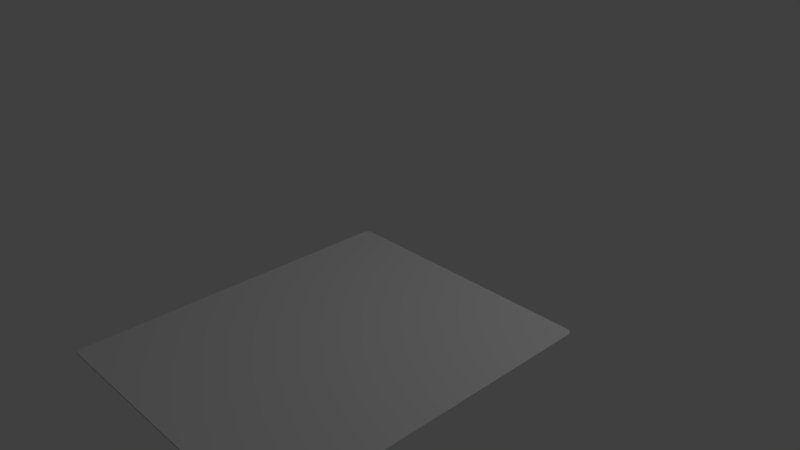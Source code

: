 # Source: numpad2.blend  (saved by Blender 2.78.0; exported with 4.5.12 LTS)
import bpy
from mathutils import Matrix  # noqa: F401  (used for matrix-valued properties, if any)

bpy.ops.wm.read_factory_settings(use_empty=True)
scene = bpy.context.scene
scene.name = 'Scene'

# ---- collections
col_collection_1 = bpy.data.collections.new('Collection 1'); scene.collection.children.link(col_collection_1)

# ---- world
world_world = bpy.data.worlds.new('World'); scene.world = world_world
world_world.color = (0.05088, 0.05088, 0.05088)
world_world.use_sun_shadow = False
world_world.sun_shadow_jitter_overblur = 0.0
world_world.cycles.sampling_method = 'MANUAL'

# ---- cameras
cam_camera = bpy.data.cameras.new('Camera')
cam_camera.clip_end = 100.0
cam_camera.lens = 35.0
cam_camera.sensor_width = 32.0
cam_camera.sensor_height = 18.0
cam_camera.ortho_scale = 7.314
cam_camera.dof.focus_distance = 0.0
cam_camera.dof.aperture_fstop = 128.0

# ---- lights
light_lamp = bpy.data.lights.new('Lamp', 'POINT')
light_lamp.transmission_factor = 0.0
light_lamp.cutoff_distance = 30.0
light_lamp.energy = 100.0
light_lamp.shadow_buffer_clip_start = 1.001
light_lamp.shadow_soft_size = 0.1
light_lamp.shadow_maximum_resolution = 0.006
light_lamp.use_absolute_resolution = True

# ---- meshes
me_cube_001 = bpy.data.meshes.new('Cube.001')
me_cube_001.from_pydata([(0.7562, 0.7872, -1.0), (0.759, 0.7869, -1.0), (0.7618, 0.7865, -1.0), (0.7646, 0.7858, -0.9999), (0.7672, 0.785, -0.9999), (0.7698, 0.784, -1.0), (0.7723, 0.7828, -0.9999), (0.7747, 0.7814, -0.9999), (0.7769, 0.7799, -0.9999), (0.779, 0.7783, -0.9999), (0.7809, 0.7765, -0.9999), (0.7827, 0.7746, -1.0), (0.7843, 0.7726, -1.0), (0.7857, 0.7704, -1.0), (0.7869, 0.7682, -0.9999), (0.7879, 0.766, -0.9999), (0.7886, 0.7636, -0.9999), (0.7892, 0.7612, -0.9999), (0.7895, 0.7588, -1.0), (0.7896, 0.7564, -1.0), (0.7897, -0.8075, -1.0), (0.7895, -0.8099, -1.0), (0.7892, -0.8123, -1.0), (0.7886, -0.8147, -1.0), (0.7879, -0.817, -1.0), (0.7869, -0.8193, -1.0), (0.7857, -0.8215, -1.0), (0.7843, -0.8236, -1.0), (0.7827, -0.8256, -1.0), (0.7809, -0.8275, -1.0), (0.779, -0.8293, -1.0), (0.7769, -0.8309, -1.0), (0.7747, -0.8325, -1.0), (0.7723, -0.8338, -1.0), (0.7698, -0.835, -1.0), (0.7672, -0.836, -1.0), (0.7646, -0.8368, -1.0), (0.7618, -0.8375, -1.0), (0.759, -0.838, -1.0), (0.7562, -0.8383, -1.0), (0.7533, -0.8383, -1.0), (-0.7392, -0.8383, -1.0), (-0.7421, -0.8382, -1.0), (-0.7449, -0.838, -1.0), (-0.7477, -0.8375, -1.0), (-0.7504, -0.8368, -1.0), (-0.7531, -0.836, -1.0), (-0.7557, -0.835, -1.0), (-0.7582, -0.8338, -1.0), (-0.7606, -0.8325, -0.9999), (-0.7628, -0.8309, -1.0), (-0.7649, -0.8293, -0.9999), (-0.7668, -0.8275, -1.0), (-0.7686, -0.8256, -1.0), (-0.7702, -0.8236, -1.0), (-0.7728, -0.8193, -0.9999), (-0.7745, -0.8147, -1.0), (-0.7754, -0.8099, -1.0), (-0.7755, 0.7564, -1.0), (-0.7754, 0.7588, -1.0), (-0.7751, 0.7613, -1.0), (-0.7745, 0.7636, -1.0), (-0.7738, 0.766, -1.0), (-0.7728, 0.7682, -1.0), (-0.7716, 0.7704, -1.0), (-0.7702, 0.7726, -1.0), (-0.7686, 0.7746, -1.0), (-0.7668, 0.7765, -1.0), (-0.7649, 0.7783, -1.0), (-0.7628, 0.7799, -1.0), (-0.7606, 0.7814, -1.0), (-0.7582, 0.7828, -1.0), (-0.7557, 0.784, -1.0), (-0.7531, 0.785, -1.0), (-0.7504, 0.7858, -1.0), (-0.7477, 0.7865, -1.0), (-0.7449, 0.7869, -1.0), (-0.7421, 0.7872, -1.0), (-0.7392, 0.7873, -1.0), (0.7533, 0.7873, -1.0), (-0.619, -0.7543, -1.0), (-0.5706, -0.7542, -1.0), (-0.5706, -0.6738, -1.0), (-0.619, -0.6738, -1.0), (-0.1071, -0.7542, -1.0), (-0.05868, -0.7542, -1.0), (-0.05868, -0.6738, -1.0), (-0.1071, -0.6738, -1.0), (-0.4659, -0.5151, -0.9999), (-0.4805, -0.5151, -0.9999), (-0.4805, -0.7128, -1.0), (-0.4659, -0.7128, -1.0), (-0.4659, -0.7221, -1.0), (-0.2117, -0.7221, -1.0), (-0.2117, -0.7128, -1.0), (-0.1972, -0.7128, -1.0), (-0.1972, -0.5151, -1.0), (-0.2117, -0.5151, -1.0), (-0.2117, -0.5059, -1.0), (-0.4659, -0.5059, -0.9999), (0.05291, -0.5151, -1.0), (0.03839, -0.5151, -1.0), (0.03839, -0.7128, -1.0), (0.05291, -0.7128, -1.0), (0.05291, -0.7221, -1.0), (0.3071, -0.7221, -1.0), (0.3071, -0.7128, -0.9999), (0.3216, -0.7128, -1.0), (0.3216, -0.5151, -1.0), (0.3071, -0.5151, -1.0), (0.3071, -0.5059, -1.0), (0.05291, -0.5059, -1.0), (0.361, -0.7052, -1.0), (0.4556, -0.7052, -1.0), (0.4556, -0.664, -0.9999), (0.361, -0.664, -1.0), (0.4097, -0.3587, -1.0), (0.3988, -0.3588, -1.0), (0.3988, -0.575, -0.9999), (0.4097, -0.575, -1.0), (0.4097, -0.5873, -0.9999), (0.6421, -0.5873, -1.0), (0.6421, -0.575, -0.9999), (0.653, -0.575, -1.0), (0.653, -0.3588, -1.0), (0.6421, -0.3588, -1.0), (0.6421, -0.3464, -1.0), (0.4097, -0.3464, -1.0), (-0.6389, -0.2209, -1.0), (-0.6534, -0.2209, -0.9999), (-0.6534, -0.4186, -1.0), (-0.6389, -0.4186, -0.9999), (-0.6389, -0.4279, -0.9999), (-0.3847, -0.4279, -1.0), (-0.3847, -0.4186, -1.0), (-0.3702, -0.4186, -1.0), (-0.3702, -0.2209, -0.9999), (-0.3847, -0.2209, -1.0), (-0.3847, -0.2116, -0.9999), (-0.6389, -0.2116, -0.9999), (-0.293, -0.2209, -1.0), (-0.3075, -0.2209, -0.9999), (-0.3075, -0.4186, -0.9999), (-0.293, -0.4186, -1.0), (-0.293, -0.4279, -0.9999), (-0.03878, -0.4279, -0.9999), (-0.03878, -0.4186, -1.0), (-0.02426, -0.4186, -1.0), (-0.02425, -0.2209, -0.9999), (-0.03879, -0.2209, -0.9999), (-0.03878, -0.2116, -0.9999), (-0.293, -0.2116, -1.0), (0.05291, -0.2209, -1.0), (0.03839, -0.2209, -0.9999), (0.03838, -0.4186, -1.0), (0.05291, -0.4186, -1.0), (0.05291, -0.4279, -1.0), (0.3071, -0.4279, -1.0), (0.3071, -0.4186, -1.0), (0.3216, -0.4186, -1.0), (0.3216, -0.2209, -1.0), (0.3071, -0.2209, -1.0), (0.3071, -0.2116, -0.9999), (0.05291, -0.2116, -0.9999), (0.361, -0.2697, -1.0), (0.4556, -0.2697, -1.0), (0.4556, -0.2286, -1.0), (0.3609, -0.2286, -1.0), (-0.6389, 0.07334, -1.0), (-0.6534, 0.07334, -1.0), (-0.6534, -0.1244, -0.9999), (-0.6389, -0.1244, -1.0), (-0.6389, -0.1336, -1.0), (-0.3847, -0.1336, -0.9999), (-0.3847, -0.1244, -1.0), (-0.3702, -0.1244, -0.9999), (-0.3702, 0.07334, -1.0), (-0.3847, 0.07333, -1.0), (-0.3847, 0.08261, -1.0), (-0.6389, 0.08261, -1.0), (-0.293, 0.07334, -1.0), (-0.3075, 0.07333, -1.0), (-0.3075, -0.1244, -1.0), (-0.293, -0.1244, -1.0), (-0.293, -0.1336, -1.0), (-0.03878, -0.1336, -0.9999), (-0.03878, -0.1244, -1.0), (-0.02426, -0.1244, -0.9999), (-0.02426, 0.07334, -0.9999), (-0.03878, 0.07334, -0.9999), (-0.03878, 0.0826, -0.9999), (-0.293, 0.08261, -1.0), (0.05291, 0.07333, -1.0), (0.03838, 0.07334, -1.0), (0.03839, -0.1244, -1.0), (0.0529, -0.1244, -0.9999), (0.05291, -0.1336, -0.9999), (0.3071, -0.1336, -1.0), (0.3071, -0.1244, -0.9999), (0.3216, -0.1244, -0.9999), (0.3216, 0.07334, -0.9999), (0.3071, 0.07334, -1.0), (0.3071, 0.0826, -0.9999), (0.05291, 0.0826, -0.9999), (0.361, -0.1167, -0.9999), (0.4556, -0.1167, -0.9999), (0.4556, -0.07553, -1.0), (0.361, -0.07553, -0.9999), (0.4097, 0.2297, -1.0), (0.3988, 0.2297, -0.9999), (0.3988, 0.01349, -1.0), (0.4097, 0.01348, -0.9999), (0.4097, 0.001127, -0.9999), (0.6421, 0.001124, -1.0), (0.6421, 0.01348, -1.0), (0.653, 0.01348, -1.0), (0.653, 0.2297, -0.9999), (0.6421, 0.2297, -0.9999), (0.6421, 0.2421, -1.0), (0.4097, 0.2421, -0.9999), (-0.6389, 0.3676, -1.0), (-0.6534, 0.3676, -1.0), (-0.6534, 0.1699, -1.0), (-0.6389, 0.1699, -1.0), (-0.6389, 0.1606, -1.0), (-0.3847, 0.1606, -1.0), (-0.3847, 0.1699, -1.0), (-0.3702, 0.1699, -1.0), (-0.3702, 0.3676, -1.0), (-0.3847, 0.3676, -1.0), (-0.3847, 0.3768, -1.0), (-0.6389, 0.3768, -1.0), (-0.293, 0.3676, -1.0), (-0.3075, 0.3676, -1.0), (-0.3075, 0.1699, -1.0), (-0.293, 0.1699, -1.0), (-0.293, 0.1606, -1.0), (-0.03879, 0.1606, -0.9999), (-0.03878, 0.1699, -1.0), (-0.02426, 0.1699, -0.9999), (-0.02426, 0.3676, -1.0), (-0.03878, 0.3676, -1.0), (-0.03878, 0.3768, -1.0), (-0.293, 0.3768, -1.0), (0.05291, 0.3676, -1.0), (0.03838, 0.3676, -1.0), (0.03839, 0.1699, -1.0), (0.05291, 0.1699, -1.0), (0.05291, 0.1606, -0.9999), (0.3071, 0.1606, -1.0), (0.3071, 0.1699, -1.0), (0.3216, 0.1699, -1.0), (0.3216, 0.3676, -1.0), (0.3071, 0.3676, -0.9999), (0.3071, 0.3768, -1.0), (0.05291, 0.3768, -1.0), (0.361, 0.3187, -0.9999), (0.4556, 0.3187, -0.9999), (0.4556, 0.3599, -0.9999), (0.3609, 0.3599, -0.9999), (-0.6389, 0.6618, -1.0), (-0.6534, 0.6618, -1.0), (-0.6534, 0.4641, -1.0), (-0.6389, 0.4641, -1.0), (-0.6389, 0.4548, -1.0), (-0.3847, 0.4548, -1.0), (-0.3847, 0.4641, -1.0), (-0.3702, 0.4641, -1.0), (-0.3702, 0.6618, -1.0), (-0.3847, 0.6618, -1.0), (-0.3847, 0.6711, -1.0), (-0.6389, 0.6711, -1.0), (-0.293, 0.6618, -1.0), (-0.3075, 0.6618, -1.0), (-0.3075, 0.4641, -1.0), (-0.293, 0.4641, -1.0), (-0.293, 0.4548, -1.0), (-0.03878, 0.4548, -1.0), (-0.03878, 0.4641, -1.0), (-0.02426, 0.4641, -1.0), (-0.02426, 0.6618, -1.0), (-0.03878, 0.6618, -1.0), (-0.03879, 0.6711, -1.0), (-0.293, 0.6711, -1.0), (0.05291, 0.6618, -1.0), (0.03838, 0.6618, -1.0), (0.03838, 0.4641, -1.0), (0.05291, 0.4641, -1.0), (0.05291, 0.4548, -1.0), (0.3071, 0.4548, -1.0), (0.3071, 0.4641, -0.9999), (0.3216, 0.4641, -0.9999), (0.3216, 0.6618, -0.9999), (0.3071, 0.6618, -1.0), (0.3071, 0.6711, -0.9999), (0.05291, 0.6711, -1.0), (0.3988, 0.6618, -1.0), (0.3843, 0.6618, -0.9999), (0.3843, 0.4641, -0.9999), (0.3988, 0.4641, -0.9999), (0.3988, 0.4548, -1.0), (0.653, 0.4548, -0.9999), (0.653, 0.4641, -1.0), (0.6675, 0.4641, -0.9999), (0.6675, 0.6618, -1.0), (0.653, 0.6618, -0.9999), (0.653, 0.6711, -1.0), (0.3988, 0.6711, -0.9999), (0.7689, 0.7881, 1.0), (0.7717, 0.7878, 1.0), (0.7745, 0.7873, 1.0), (0.7773, 0.7867, 1.0), (0.78, 0.7858, 1.0), (0.7825, 0.7848, 1.0), (0.785, 0.7836, 1.0), (0.7874, 0.7823, 1.0), (0.7896, 0.7808, 1.0), (0.7918, 0.7791, 1.0), (0.7937, 0.7773, 1.0), (0.7955, 0.7754, 1.0), (0.797, 0.7734, 1.0), (0.7984, 0.7713, 1.0), (0.7996, 0.7691, 1.0), (0.8006, 0.7668, 1.0), (0.8014, 0.7645, 1.0), (0.8019, 0.7621, 1.0), (0.8023, 0.7597, 1.0), (0.8024, 0.7573, 1.0), (0.8024, -0.8076, 0.9999), (0.8023, -0.81, 1.0), (0.8019, -0.8125, 1.0), (0.8014, -0.8148, 0.9999), (0.8006, -0.8172, 1.0), (0.7996, -0.8195, 1.0), (0.7984, -0.8216, 1.0), (0.797, -0.8238, 0.9999), (0.7955, -0.8258, 0.9999), (0.7937, -0.8277, 0.9999), (0.7917, -0.8295, 1.0), (0.7896, -0.8311, 1.0), (0.7874, -0.8326, 0.9999), (0.785, -0.834, 1.0), (0.7825, -0.8352, 1.0), (0.78, -0.8362, 1.0), (0.7773, -0.837, 0.9999), (0.7745, -0.8377, 1.0), (0.7717, -0.8382, 1.0), (0.7689, -0.8384, 0.9999), (0.766, -0.8385, 0.9999), (-0.7275, -0.8385, 1.0), (-0.7303, -0.8384, 1.0), (-0.7331, -0.8382, 1.0), (-0.7359, -0.8377, 1.0), (-0.7387, -0.837, 1.0), (-0.7414, -0.8362, 1.0), (-0.744, -0.8352, 1.0), (-0.7464, -0.834, 1.0), (-0.7488, -0.8326, 1.0), (-0.7511, -0.8311, 1.0), (-0.7532, -0.8295, 1.0), (-0.7551, -0.8277, 1.0), (-0.7569, -0.8258, 1.0), (-0.7585, -0.8238, 1.0), (-0.7599, -0.8217, 1.0), (-0.761, -0.8195, 1.0), (-0.762, -0.8172, 1.0), (-0.7628, -0.8148, 1.0), (-0.7634, -0.8125, 1.0), (-0.7637, -0.8101, 1.0), (-0.7638, -0.8076, 1.0), (-0.7638, 0.7573, 1.0), (-0.7637, 0.7597, 1.0), (-0.7634, 0.7621, 1.0), (-0.7628, 0.7645, 1.0), (-0.762, 0.7668, 1.0), (-0.761, 0.7691, 1.0), (-0.7598, 0.7713, 1.0), (-0.7584, 0.7734, 1.0), (-0.7569, 0.7754, 1.0), (-0.7551, 0.7773, 1.0), (-0.7532, 0.7791, 1.0), (-0.7511, 0.7808, 1.0), (-0.7488, 0.7823, 1.0), (-0.7464, 0.7836, 1.0), (-0.744, 0.7848, 1.0), (-0.7414, 0.7858, 1.0), (-0.7387, 0.7867, 1.0), (-0.7359, 0.7873, 1.0), (-0.7331, 0.7878, 1.0), (-0.7303, 0.7881, 1.0), (-0.7274, 0.7882, 1.0), (0.7661, 0.7882, 1.0), (-0.6072, -0.7545, 1.0), (-0.5587, -0.7544, 1.0), (-0.5587, -0.6739, 1.0), (-0.6072, -0.6739, 1.0), (-0.09494, -0.7544, 1.0), (-0.0465, -0.7544, 1.0), (-0.0465, -0.6739, 1.0), (-0.09494, -0.6739, 1.0), (-0.454, -0.5151, 1.0), (-0.4685, -0.5151, 1.0), (-0.4686, -0.7129, 1.0), (-0.454, -0.713, 1.0), (-0.454, -0.7222, 1.0), (-0.1997, -0.7222, 1.0), (-0.1996, -0.713, 1.0), (-0.1851, -0.713, 1.0), (-0.1851, -0.5151, 1.0), (-0.1996, -0.5151, 1.0), (-0.1996, -0.5059, 1.0), (-0.454, -0.5058, 1.0), (0.06517, -0.5151, 1.0), (0.05063, -0.5151, 1.0), (0.05064, -0.713, 1.0), (0.06516, -0.713, 1.0), (0.06517, -0.7222, 1.0), (0.3195, -0.7222, 1.0), (0.3195, -0.7129, 1.0), (0.3341, -0.713, 1.0), (0.3341, -0.5151, 1.0), (0.3195, -0.5151, 1.0), (0.3195, -0.5058, 1.0), (0.06517, -0.5059, 1.0), (0.3735, -0.7053, 1.0), (0.4681, -0.7053, 1.0), (0.4681, -0.6641, 1.0), (0.3735, -0.6641, 1.0), (0.4222, -0.3586, 1.0), (0.4113, -0.3586, 1.0), (0.4113, -0.575, 1.0), (0.4222, -0.575, 1.0), (0.4222, -0.5874, 1.0), (0.6547, -0.5874, 1.0), (0.6548, -0.575, 0.9999), (0.6657, -0.575, 1.0), (0.6657, -0.3586, 1.0), (0.6548, -0.3586, 1.0), (0.6548, -0.3463, 1.0), (0.4222, -0.3463, 1.0), (-0.6271, -0.2207, 1.0), (-0.6416, -0.2207, 1.0), (-0.6416, -0.4185, 1.0), (-0.6271, -0.4185, 1.0), (-0.6271, -0.4278, 1.0), (-0.3727, -0.4278, 1.0), (-0.3727, -0.4185, 1.0), (-0.3582, -0.4185, 1.0), (-0.3582, -0.2207, 1.0), (-0.3727, -0.2207, 1.0), (-0.3727, -0.2114, 1.0), (-0.6271, -0.2114, 1.0), (-0.281, -0.2207, 1.0), (-0.2955, -0.2207, 1.0), (-0.2955, -0.4185, 1.0), (-0.281, -0.4185, 1.0), (-0.281, -0.4278, 1.0), (-0.02659, -0.4278, 1.0), (-0.02659, -0.4185, 1.0), (-0.01206, -0.4185, 1.0), (-0.01205, -0.2207, 1.0), (-0.02658, -0.2207, 1.0), (-0.02659, -0.2114, 1.0), (-0.2809, -0.2114, 1.0), (0.06517, -0.2207, 1.0), (0.05063, -0.2207, 1.0), (0.05063, -0.4185, 1.0), (0.06517, -0.4185, 1.0), (0.06516, -0.4278, 1.0), (0.3195, -0.4278, 1.0), (0.3195, -0.4185, 1.0), (0.3341, -0.4185, 1.0), (0.3341, -0.2207, 1.0), (0.3195, -0.2207, 1.0), (0.3195, -0.2114, 1.0), (0.06516, -0.2114, 1.0), (0.3735, -0.2696, 1.0), (0.4681, -0.2696, 1.0), (0.4681, -0.2284, 1.0), (0.3734, -0.2284, 1.0), (-0.6271, 0.07373, 1.0), (-0.6416, 0.07373, 1.0), (-0.6416, -0.1241, 1.0), (-0.6271, -0.1241, 1.0), (-0.6271, -0.1334, 1.0), (-0.3727, -0.1334, 1.0), (-0.3727, -0.1241, 1.0), (-0.3582, -0.1241, 1.0), (-0.3582, 0.07374, 1.0), (-0.3727, 0.07373, 1.0), (-0.3727, 0.08301, 1.0), (-0.6271, 0.08301, 1.0), (-0.2809, 0.07373, 1.0), (-0.2955, 0.07373, 1.0), (-0.2955, -0.1241, 1.0), (-0.281, -0.1241, 1.0), (-0.281, -0.1334, 1.0), (-0.02659, -0.1334, 1.0), (-0.02658, -0.1241, 1.0), (-0.01205, -0.1241, 1.0), (-0.01205, 0.07373, 1.0), (-0.02658, 0.07373, 1.0), (-0.02659, 0.08301, 1.0), (-0.281, 0.08301, 1.0), (0.06517, 0.07373, 1.0), (0.05063, 0.07373, 1.0), (0.05063, -0.1241, 1.0), (0.06517, -0.1241, 1.0), (0.06517, -0.1334, 1.0), (0.3195, -0.1334, 1.0), (0.3195, -0.1241, 1.0), (0.3341, -0.1241, 1.0), (0.3341, 0.07373, 1.0), (0.3195, 0.07373, 1.0), (0.3195, 0.08301, 1.0), (0.06516, 0.08301, 1.0), (0.3735, -0.1164, 1.0), (0.4681, -0.1164, 1.0), (0.4681, -0.07523, 1.0), (0.3735, -0.07523, 1.0), (0.4222, 0.2302, 1.0), (0.4113, 0.2302, 1.0), (0.4113, 0.01384, 1.0), (0.4222, 0.01384, 1.0), (0.4222, 0.00148, 1.0), (0.6547, 0.001478, 1.0), (0.6547, 0.01384, 1.0), (0.6656, 0.01385, 1.0), (0.6657, 0.2302, 1.0), (0.6547, 0.2302, 1.0), (0.6547, 0.2426, 1.0), (0.4222, 0.2426, 1.0), (-0.6271, 0.3682, 1.0), (-0.6416, 0.3682, 1.0), (-0.6416, 0.1703, 1.0), (-0.6271, 0.1703, 1.0), (-0.6271, 0.1611, 1.0), (-0.3727, 0.1611, 1.0), (-0.3727, 0.1703, 1.0), (-0.3582, 0.1703, 1.0), (-0.3582, 0.3682, 1.0), (-0.3727, 0.3682, 1.0), (-0.3727, 0.3774, 1.0), (-0.6271, 0.3774, 1.0), (-0.281, 0.3682, 1.0), (-0.2955, 0.3682, 1.0), (-0.2955, 0.1703, 1.0), (-0.281, 0.1703, 1.0), (-0.281, 0.1611, 1.0), (-0.02659, 0.1611, 1.0), (-0.02658, 0.1703, 1.0), (-0.01205, 0.1703, 1.0), (-0.01206, 0.3682, 1.0), (-0.02659, 0.3682, 1.0), (-0.02659, 0.3774, 1.0), (-0.281, 0.3774, 1.0), (0.06517, 0.3682, 1.0), (0.05063, 0.3682, 1.0), (0.05064, 0.1703, 1.0), (0.06517, 0.1703, 1.0), (0.06516, 0.1611, 1.0), (0.3195, 0.1611, 1.0), (0.3195, 0.1703, 1.0), (0.3341, 0.1703, 1.0), (0.3341, 0.3682, 1.0), (0.3195, 0.3682, 1.0), (0.3195, 0.3774, 1.0), (0.06516, 0.3774, 1.0), (0.3735, 0.3193, 1.0), (0.4681, 0.3193, 1.0), (0.4681, 0.3605, 1.0), (0.3734, 0.3605, 1.0), (-0.6271, 0.6626, 1.0), (-0.6416, 0.6626, 1.0), (-0.6416, 0.4648, 1.0), (-0.6271, 0.4648, 1.0), (-0.6271, 0.4555, 1.0), (-0.3727, 0.4555, 1.0), (-0.3727, 0.4648, 1.0), (-0.3582, 0.4648, 1.0), (-0.3582, 0.6626, 1.0), (-0.3727, 0.6626, 1.0), (-0.3727, 0.6719, 1.0), (-0.6271, 0.6719, 1.0), (-0.281, 0.6626, 1.0), (-0.2955, 0.6626, 1.0), (-0.2955, 0.4648, 1.0), (-0.281, 0.4648, 1.0), (-0.281, 0.4555, 1.0), (-0.02659, 0.4555, 1.0), (-0.02659, 0.4648, 1.0), (-0.01205, 0.4648, 1.0), (-0.01205, 0.6626, 1.0), (-0.02659, 0.6626, 1.0), (-0.02658, 0.6719, 1.0), (-0.281, 0.6719, 1.0), (0.06517, 0.6626, 1.0), (0.05064, 0.6626, 1.0), (0.05063, 0.4648, 1.0), (0.06518, 0.4648, 1.0), (0.06517, 0.4555, 1.0), (0.3195, 0.4555, 1.0), (0.3195, 0.4648, 1.0), (0.3341, 0.4648, 1.0), (0.3341, 0.6626, 1.0), (0.3195, 0.6626, 1.0), (0.3195, 0.6719, 1.0), (0.06517, 0.6719, 1.0), (0.4113, 0.6626, 1.0), (0.3967, 0.6626, 1.0), (0.3968, 0.4648, 1.0), (0.4113, 0.4648, 1.0), (0.4113, 0.4555, 1.0), (0.6657, 0.4555, 1.0), (0.6657, 0.4648, 1.0), (0.6802, 0.4648, 1.0), (0.6802, 0.6626, 1.0), (0.6657, 0.6626, 1.0), (0.6656, 0.6719, 1.0), (0.4113, 0.6719, 1.0)], [], [(58, 59, 60, 61, 62, 63, 64, 65, 66, 67, 68, 69, 70, 71, 72, 73, 74, 75, 76, 77, 78, 79, 0, 1, 2, 3, 4, 5, 6, 7, 8, 9, 10, 11, 12, 13, 14, 15, 16, 17, 18, 19, 304, 305, 306, 307, 296, 297, 293, 294, 295, 284, 285, 286, 279, 280, 281, 282, 283, 272, 273, 274, 267, 268, 269, 270, 271, 260, 261), (261, 260, 271, 270, 269, 268, 267, 266, 265, 264, 263, 262), (262, 263, 264, 265, 266, 267, 274, 275, 276, 277, 278, 279, 286, 287, 288, 289, 290, 291, 292, 293, 297, 298, 299, 300, 301, 302, 303, 304, 19, 215, 216, 217, 218, 258, 259, 252, 253, 254, 255, 244, 245, 240, 241, 242, 243, 232, 233, 234, 227, 228, 229, 230, 231, 220, 221, 222, 58, 261), (58, 222, 223, 224, 225, 226, 227, 234, 235, 236, 237, 238, 239, 240, 245, 246, 247, 248, 249, 250, 251, 252, 259, 256, 257, 258, 218, 219, 208, 209, 210, 200, 201, 202, 203, 192, 193, 188, 189, 190, 191, 180, 181, 182, 175, 176, 177, 178, 179, 168, 169, 170, 57), (57, 170, 171, 172, 173, 174, 175, 182, 183, 184, 185, 186, 187, 188, 193, 194, 195, 196, 197, 198, 199, 204, 205, 126, 166, 167, 160, 161, 162, 163, 152, 153, 154, 147, 148, 149, 150, 151, 140, 141, 142, 135, 136, 137, 138, 139, 128, 129, 130), (130, 129, 128, 139, 138, 137, 136, 135, 134, 133, 132, 131), (131, 132, 133, 134, 135, 142, 143, 144, 145, 146, 147, 154, 155, 156, 157, 158, 159, 117, 118, 119, 120, 121, 114, 115, 107, 108, 109, 110, 111, 100, 101, 96, 97, 98, 99, 88, 89, 90, 82, 83, 80, 57, 130), (20, 21, 22, 23, 24, 25, 26, 27, 28, 29, 30, 31, 32, 33, 34, 35, 36, 37, 38, 39, 40, 41, 42, 43, 44, 45, 46, 47, 48, 49, 50, 51, 52, 53, 54, 55, 56, 57, 80, 81, 84, 85, 102, 103, 104, 105, 106, 107, 115, 112, 113, 114, 121, 122, 123, 124), (124, 123, 122, 121, 120, 119, 118, 117, 116, 127, 126, 125), (125, 126, 205, 206, 207, 204, 199, 200, 210, 211, 212, 213, 214, 215, 19, 20, 124), (215, 214, 213, 212, 211, 210, 209, 208, 219, 218, 217, 216), (200, 199, 198, 197, 196, 195, 194, 193, 192, 203, 202, 201), (204, 207, 206, 205), (126, 127, 116, 117, 159, 160, 167, 164, 165, 166), (166, 165, 164, 167), (160, 159, 158, 157, 156, 155, 154, 153, 152, 163, 162, 161), (114, 113, 112, 115), (107, 106, 105, 104, 103, 102, 101, 100, 111, 110, 109, 108), (101, 102, 85, 86, 87, 84, 81, 82, 90, 91, 92, 93, 94, 95, 96), (96, 95, 94, 93, 92, 91, 90, 89, 88, 99, 98, 97), (82, 81, 80, 83), (84, 87, 86, 85), (147, 146, 145, 144, 143, 142, 141, 140, 151, 150, 149, 148), (188, 187, 186, 185, 184, 183, 182, 181, 180, 191, 190, 189), (175, 174, 173, 172, 171, 170, 169, 168, 179, 178, 177, 176), (258, 257, 256, 259), (252, 251, 250, 249, 248, 247, 246, 245, 244, 255, 254, 253), (240, 239, 238, 237, 236, 235, 234, 233, 232, 243, 242, 241), (227, 226, 225, 224, 223, 222, 221, 220, 231, 230, 229, 228), (304, 303, 302, 301, 300, 299, 298, 297, 296, 307, 306, 305), (293, 292, 291, 290, 289, 288, 287, 286, 285, 284, 295, 294), (279, 278, 277, 276, 275, 274, 273, 272, 283, 282, 281, 280), (369, 482, 481, 480, 491, 490, 489, 488, 487, 494, 493, 492, 503, 502, 501, 500, 499, 507, 506, 505, 504, 515, 514, 513, 512, 511, 516, 519, 518, 438, 437, 436, 328, 327, 528, 527, 526, 525, 524, 523, 522, 521, 563, 562, 561, 560, 559, 558, 551, 550, 549, 548, 547, 546, 545, 540, 539, 538, 537, 536, 535, 534, 533, 370), (370, 533, 574, 573, 572, 583, 582, 581, 580, 585, 584, 595, 594, 593, 592, 597, 596, 607, 606, 605, 604, 609, 608, 619, 618, 617, 616, 327, 326, 325, 324, 323, 322, 321, 320, 319, 318, 317, 316, 315, 314, 313, 312, 311, 310, 309, 308, 391, 390, 389, 388, 387, 386, 385, 384, 383, 382, 381, 380, 379, 378, 377, 376, 375, 374, 373, 372, 371), (327, 616, 615, 614, 613, 569, 568, 571, 564, 563, 521, 520, 531, 530, 529, 528), (528, 529, 530, 531, 520, 521, 522, 523, 524, 525, 526, 527), (563, 564, 565, 566, 567, 556, 557, 558, 559, 560, 561, 562), (558, 557, 556, 567, 566, 565, 564, 571, 570, 569, 613, 612, 611, 610, 609, 604, 603, 602, 601, 600, 599, 598, 597, 592, 591, 590, 589, 588, 587, 586, 585, 580, 579, 578, 577, 576, 575, 574, 533, 532, 543, 542, 541, 540, 545, 544, 555, 554, 553, 552, 551), (551, 552, 553, 554, 555, 544, 545, 546, 547, 548, 549, 550), (540, 541, 542, 543, 532, 533, 534, 535, 536, 537, 538, 539), (574, 575, 576, 577, 578, 579, 580, 581, 582, 583, 572, 573), (585, 586, 587, 588, 589, 590, 591, 592, 593, 594, 595, 584), (597, 598, 599, 600, 601, 602, 603, 604, 605, 606, 607, 596), (609, 610, 611, 612, 613, 614, 615, 616, 617, 618, 619, 608), (569, 570, 571, 568), (328, 436, 435, 434, 433, 432, 431, 430, 420, 419, 427, 426), (426, 427, 424, 425), (425, 424, 427, 419, 418, 417, 416, 415, 414, 398, 397, 396, 393, 392, 369, 368, 367, 366, 365, 364, 363, 362, 361, 360, 359, 358, 357, 356, 355, 354, 353, 352, 351, 350, 349, 348, 347, 346, 345, 344, 343, 342, 341, 340, 339, 338, 337, 336, 335, 334, 333, 332, 331, 330, 329, 328, 426), (369, 392, 395, 394, 402, 401, 400, 411, 410, 409, 408, 413, 412, 423, 422, 421, 420, 430, 429, 428, 439, 438, 478, 477, 476, 479, 472, 471, 470, 469, 468, 467, 466, 465, 460, 459, 458, 457, 456, 455, 454, 453, 448, 447, 446, 445, 444, 443, 442), (442, 443, 444, 445, 446, 447, 448, 449, 450, 451, 440, 441), (441, 440, 451, 450, 449, 448, 453, 452, 463, 462, 461, 460, 465, 464, 475, 474, 473, 472, 479, 511, 510, 509, 508, 507, 499, 498, 497, 496, 495, 494, 487, 486, 485, 484, 483, 482, 369, 442), (482, 483, 484, 485, 486, 487, 488, 489, 490, 491, 480, 481), (494, 495, 496, 497, 498, 499, 500, 501, 502, 503, 492, 493), (507, 508, 509, 510, 511, 512, 513, 514, 515, 504, 505, 506), (511, 479, 478, 438, 518, 517, 516), (516, 517, 518, 519), (438, 439, 428, 429, 430, 431, 432, 433, 434, 435, 436, 437), (478, 479, 476, 477), (472, 473, 474, 475, 464, 465, 466, 467, 468, 469, 470, 471), (460, 461, 462, 463, 452, 453, 454, 455, 456, 457, 458, 459), (420, 421, 422, 423, 412, 413, 414, 415, 416, 417, 418, 419), (414, 413, 408, 407, 406, 405, 404, 403, 402, 394, 393, 396, 399, 398), (398, 399, 396, 397), (393, 394, 395, 392), (402, 403, 404, 405, 406, 407, 408, 409, 410, 411, 400, 401)])
me_cube_001.use_remesh_preserve_volume = False
me_cube_001.use_remesh_preserve_attributes = False
me_cube_001.use_mirror_vertex_groups = False
me_cube_001.update()
me_mesh = bpy.data.meshes.new('Mesh')
me_mesh.from_pydata([(0.2469, -0.04437, 0.0), (0.2469, -0.0465, 0.0), (0.2441, -0.0465, 0.0), (0.2441, -0.09184, 0.0), (0.2469, -0.09184, 0.0), (0.2469, -0.09397, 0.0), (0.2965, -0.09397, 0.0), (0.2965, -0.09184, 0.0), (0.2993, -0.09184, 0.0), (0.2993, -0.0465, 0.0), (0.2965, -0.0465, 0.0), (0.2965, -0.04437, 0.0)], [(0, 1), (1, 2), (2, 3), (3, 4), (4, 5), (5, 6), (6, 7), (7, 8), (8, 9), (9, 10), (10, 11), (11, 0)], [])
me_mesh.use_remesh_preserve_volume = False
me_mesh.use_remesh_preserve_attributes = False
me_mesh.use_mirror_vertex_groups = False
me_mesh.update()
me_mesh_001 = bpy.data.meshes.new('Mesh.001')
me_mesh_001.from_pydata([(0.1794, -0.04437, 0.0), (0.1794, -0.0465, 0.0), (0.1766, -0.0465, 0.0), (0.1766, -0.09184, 0.0), (0.1794, -0.09184, 0.0), (0.1794, -0.09397, 0.0), (0.229, -0.09397, 0.0), (0.229, -0.09184, 0.0), (0.2318, -0.09184, 0.0), (0.2318, -0.0465, 0.0), (0.229, -0.0465, 0.0), (0.229, -0.04437, 0.0)], [(0, 1), (1, 2), (2, 3), (3, 4), (4, 5), (5, 6), (6, 7), (7, 8), (8, 9), (9, 10), (10, 11), (11, 0)], [])
me_mesh_001.use_remesh_preserve_volume = False
me_mesh_001.use_remesh_preserve_attributes = False
me_mesh_001.use_mirror_vertex_groups = False
me_mesh_001.update()
me_mesh_002 = bpy.data.meshes.new('Mesh.002')
me_mesh_002.from_pydata([(0.1119, -0.04437, 0.0), (0.1119, -0.0465, 0.0), (0.1091, -0.0465, 0.0), (0.1091, -0.09184, 0.0), (0.1119, -0.09184, 0.0), (0.1119, -0.09397, 0.0), (0.1615, -0.09397, 0.0), (0.1615, -0.09184, 0.0), (0.1643, -0.09184, 0.0), (0.1643, -0.0465, 0.0), (0.1615, -0.0465, 0.0), (0.1615, -0.04437, 0.0)], [(0, 1), (1, 2), (2, 3), (3, 4), (4, 5), (5, 6), (6, 7), (7, 8), (8, 9), (9, 10), (10, 11), (11, 0)], [])
me_mesh_002.use_remesh_preserve_volume = False
me_mesh_002.use_remesh_preserve_attributes = False
me_mesh_002.use_mirror_vertex_groups = False
me_mesh_002.update()
me_mesh_003 = bpy.data.meshes.new('Mesh.003')
me_mesh_003.from_pydata([(0.04438, -0.04437, 0.0), (0.04438, -0.0465, 0.0), (0.04155, -0.0465, 0.0), (0.04155, -0.09184, 0.0), (0.04438, -0.09184, 0.0), (0.04438, -0.09397, 0.0), (0.09399, -0.09397, 0.0), (0.09399, -0.09184, 0.0), (0.09683, -0.09184, 0.0), (0.09683, -0.0465, 0.0), (0.09399, -0.0465, 0.0), (0.09399, -0.04437, 0.0)], [(0, 1), (1, 2), (2, 3), (3, 4), (4, 5), (5, 6), (6, 7), (7, 8), (8, 9), (9, 10), (10, 11), (11, 0)], [])
me_mesh_003.use_remesh_preserve_volume = False
me_mesh_003.use_remesh_preserve_attributes = False
me_mesh_003.use_mirror_vertex_groups = False
me_mesh_003.update()
me_mesh_004 = bpy.data.meshes.new('Mesh.004')
me_mesh_004.from_pydata([(0.2395, -0.1157, 0.0), (0.2395, -0.1252, 0.0), (0.258, -0.1252, 0.0), (0.258, -0.1157, 0.0)], [(0, 1), (1, 2), (2, 3), (3, 0)], [])
me_mesh_004.use_remesh_preserve_volume = False
me_mesh_004.use_remesh_preserve_attributes = False
me_mesh_004.use_mirror_vertex_groups = False
me_mesh_004.update()
me_mesh_005 = bpy.data.meshes.new('Mesh.005')
me_mesh_005.from_pydata([(0.1794, -0.1119, 0.0), (0.1794, -0.114, 0.0), (0.1766, -0.114, 0.0), (0.1766, -0.1593, 0.0), (0.1794, -0.1593, 0.0), (0.1794, -0.1615, 0.0), (0.229, -0.1615, 0.0), (0.229, -0.1593, 0.0), (0.2318, -0.1593, 0.0), (0.2318, -0.114, 0.0), (0.229, -0.114, 0.0), (0.229, -0.1119, 0.0)], [(0, 1), (1, 2), (2, 3), (3, 4), (4, 5), (5, 6), (6, 7), (7, 8), (8, 9), (9, 10), (10, 11), (11, 0)], [])
me_mesh_005.use_remesh_preserve_volume = False
me_mesh_005.use_remesh_preserve_attributes = False
me_mesh_005.use_mirror_vertex_groups = False
me_mesh_005.update()
me_mesh_006 = bpy.data.meshes.new('Mesh.006')
me_mesh_006.from_pydata([(0.1119, -0.1119, 0.0), (0.1119, -0.114, 0.0), (0.1091, -0.114, 0.0), (0.1091, -0.1593, 0.0), (0.1119, -0.1593, 0.0), (0.1119, -0.1615, 0.0), (0.1615, -0.1615, 0.0), (0.1615, -0.1593, 0.0), (0.1643, -0.1593, 0.0), (0.1643, -0.114, 0.0), (0.1615, -0.114, 0.0), (0.1615, -0.1119, 0.0)], [(0, 1), (1, 2), (2, 3), (3, 4), (4, 5), (5, 6), (6, 7), (7, 8), (8, 9), (9, 10), (10, 11), (11, 0)], [])
me_mesh_006.use_remesh_preserve_volume = False
me_mesh_006.use_remesh_preserve_attributes = False
me_mesh_006.use_mirror_vertex_groups = False
me_mesh_006.update()
me_mesh_007 = bpy.data.meshes.new('Mesh.007')
me_mesh_007.from_pydata([(0.04438, -0.1119, 0.0), (0.04438, -0.114, 0.0), (0.04155, -0.114, 0.0), (0.04155, -0.1593, 0.0), (0.04438, -0.1593, 0.0), (0.04438, -0.1615, 0.0), (0.09399, -0.1615, 0.0), (0.09399, -0.1593, 0.0), (0.09683, -0.1593, 0.0), (0.09683, -0.114, 0.0), (0.09399, -0.114, 0.0), (0.09399, -0.1119, 0.0)], [(0, 1), (1, 2), (2, 3), (3, 4), (4, 5), (5, 6), (6, 7), (7, 8), (8, 9), (9, 10), (10, 11), (11, 0)], [])
me_mesh_007.use_remesh_preserve_volume = False
me_mesh_007.use_remesh_preserve_attributes = False
me_mesh_007.use_mirror_vertex_groups = False
me_mesh_007.update()
me_mesh_008 = bpy.data.meshes.new('Mesh.008')
me_mesh_008.from_pydata([(0.249, -0.1428, 0.0), (0.249, -0.1456, 0.0), (0.2469, -0.1456, 0.0), (0.2469, -0.1952, 0.0), (0.249, -0.1952, 0.0), (0.249, -0.198, 0.0), (0.2944, -0.198, 0.0), (0.2944, -0.1952, 0.0), (0.2965, -0.1952, 0.0), (0.2965, -0.1456, 0.0), (0.2944, -0.1456, 0.0), (0.2944, -0.1428, 0.0)], [(0, 1), (1, 2), (2, 3), (3, 4), (4, 5), (5, 6), (6, 7), (7, 8), (8, 9), (9, 10), (10, 11), (11, 0)], [])
me_mesh_008.use_remesh_preserve_volume = False
me_mesh_008.use_remesh_preserve_attributes = False
me_mesh_008.use_mirror_vertex_groups = False
me_mesh_008.update()
me_mesh_009 = bpy.data.meshes.new('Mesh.009')
me_mesh_009.from_pydata([(0.2395, -0.2156, 0.0), (0.2395, -0.2251, 0.0), (0.258, -0.2251, 0.0), (0.258, -0.2156, 0.0)], [(0, 1), (1, 2), (2, 3), (3, 0)], [])
me_mesh_009.use_remesh_preserve_volume = False
me_mesh_009.use_remesh_preserve_attributes = False
me_mesh_009.use_mirror_vertex_groups = False
me_mesh_009.update()
me_mesh_010 = bpy.data.meshes.new('Mesh.010')
me_mesh_010.from_pydata([(0.1794, -0.1793, 0.0), (0.1794, -0.1815, 0.0), (0.1766, -0.1815, 0.0), (0.1766, -0.2268, 0.0), (0.1794, -0.2268, 0.0), (0.1794, -0.2289, 0.0), (0.229, -0.2289, 0.0), (0.229, -0.2268, 0.0), (0.2318, -0.2268, 0.0), (0.2318, -0.1815, 0.0), (0.229, -0.1815, 0.0), (0.229, -0.1793, 0.0)], [(0, 1), (1, 2), (2, 3), (3, 4), (4, 5), (5, 6), (6, 7), (7, 8), (8, 9), (9, 10), (10, 11), (11, 0)], [])
me_mesh_010.use_remesh_preserve_volume = False
me_mesh_010.use_remesh_preserve_attributes = False
me_mesh_010.use_mirror_vertex_groups = False
me_mesh_010.update()
me_mesh_011 = bpy.data.meshes.new('Mesh.011')
me_mesh_011.from_pydata([(0.1119, -0.1793, 0.0), (0.1119, -0.1815, 0.0), (0.1091, -0.1815, 0.0), (0.1091, -0.2268, 0.0), (0.1119, -0.2268, 0.0), (0.1119, -0.2289, 0.0), (0.1615, -0.2289, 0.0), (0.1615, -0.2268, 0.0), (0.1643, -0.2268, 0.0), (0.1643, -0.1815, 0.0), (0.1615, -0.1815, 0.0), (0.1615, -0.1793, 0.0)], [(0, 1), (1, 2), (2, 3), (3, 4), (4, 5), (5, 6), (6, 7), (7, 8), (8, 9), (9, 10), (10, 11), (11, 0)], [])
me_mesh_011.use_remesh_preserve_volume = False
me_mesh_011.use_remesh_preserve_attributes = False
me_mesh_011.use_mirror_vertex_groups = False
me_mesh_011.update()
me_mesh_012 = bpy.data.meshes.new('Mesh.012')
me_mesh_012.from_pydata([(0.04438, -0.1793, 0.0), (0.04438, -0.1815, 0.0), (0.04155, -0.1815, 0.0), (0.04155, -0.2268, 0.0), (0.04438, -0.2268, 0.0), (0.04438, -0.2289, 0.0), (0.09399, -0.2289, 0.0), (0.09399, -0.2268, 0.0), (0.09683, -0.2268, 0.0), (0.09683, -0.1815, 0.0), (0.09399, -0.1815, 0.0), (0.09399, -0.1793, 0.0)], [(0, 1), (1, 2), (2, 3), (3, 4), (4, 5), (5, 6), (6, 7), (7, 8), (8, 9), (9, 10), (10, 11), (11, 0)], [])
me_mesh_012.use_remesh_preserve_volume = False
me_mesh_012.use_remesh_preserve_attributes = False
me_mesh_012.use_mirror_vertex_groups = False
me_mesh_012.update()
me_mesh_013 = bpy.data.meshes.new('Mesh.013')
me_mesh_013.from_pydata([(0.2395, -0.2507, 0.0), (0.2395, -0.2602, 0.0), (0.258, -0.2602, 0.0), (0.258, -0.2507, 0.0)], [(0, 1), (1, 2), (2, 3), (3, 0)], [])
me_mesh_013.use_remesh_preserve_volume = False
me_mesh_013.use_remesh_preserve_attributes = False
me_mesh_013.use_mirror_vertex_groups = False
me_mesh_013.update()
me_mesh_014 = bpy.data.meshes.new('Mesh.014')
me_mesh_014.from_pydata([(0.1794, -0.2468, 0.0), (0.1794, -0.249, 0.0), (0.1766, -0.249, 0.0), (0.1766, -0.2943, 0.0), (0.1794, -0.2943, 0.0), (0.1794, -0.2964, 0.0), (0.229, -0.2964, 0.0), (0.229, -0.2943, 0.0), (0.2318, -0.2943, 0.0), (0.2318, -0.249, 0.0), (0.229, -0.249, 0.0), (0.229, -0.2468, 0.0)], [(0, 1), (1, 2), (2, 3), (3, 4), (4, 5), (5, 6), (6, 7), (7, 8), (8, 9), (9, 10), (10, 11), (11, 0)], [])
me_mesh_014.use_remesh_preserve_volume = False
me_mesh_014.use_remesh_preserve_attributes = False
me_mesh_014.use_mirror_vertex_groups = False
me_mesh_014.update()
me_mesh_015 = bpy.data.meshes.new('Mesh.015')
me_mesh_015.from_pydata([(0.1119, -0.2468, 0.0), (0.1119, -0.249, 0.0), (0.1091, -0.249, 0.0), (0.1091, -0.2943, 0.0), (0.1119, -0.2943, 0.0), (0.1119, -0.2964, 0.0), (0.1615, -0.2964, 0.0), (0.1615, -0.2943, 0.0), (0.1643, -0.2943, 0.0), (0.1643, -0.249, 0.0), (0.1615, -0.249, 0.0), (0.1615, -0.2468, 0.0)], [(0, 1), (1, 2), (2, 3), (3, 4), (4, 5), (5, 6), (6, 7), (7, 8), (8, 9), (9, 10), (10, 11), (11, 0)], [])
me_mesh_015.use_remesh_preserve_volume = False
me_mesh_015.use_remesh_preserve_attributes = False
me_mesh_015.use_mirror_vertex_groups = False
me_mesh_015.update()
me_mesh_016 = bpy.data.meshes.new('Mesh.016')
me_mesh_016.from_pydata([(0.04438, -0.2468, 0.0), (0.04438, -0.249, 0.0), (0.04155, -0.249, 0.0), (0.04155, -0.2943, 0.0), (0.04438, -0.2943, 0.0), (0.04438, -0.2964, 0.0), (0.09399, -0.2964, 0.0), (0.09399, -0.2943, 0.0), (0.09683, -0.2943, 0.0), (0.09683, -0.249, 0.0), (0.09399, -0.249, 0.0), (0.09399, -0.2468, 0.0)], [(0, 1), (1, 2), (2, 3), (3, 4), (4, 5), (5, 6), (6, 7), (7, 8), (8, 9), (9, 10), (10, 11), (11, 0)], [])
me_mesh_016.use_remesh_preserve_volume = False
me_mesh_016.use_remesh_preserve_attributes = False
me_mesh_016.use_mirror_vertex_groups = False
me_mesh_016.update()
me_mesh_017 = bpy.data.meshes.new('Mesh.017')
me_mesh_017.from_pydata([(0.249, -0.2777, 0.0), (0.249, -0.2806, 0.0), (0.2469, -0.2806, 0.0), (0.2469, -0.3302, 0.0), (0.249, -0.3302, 0.0), (0.249, -0.333, 0.0), (0.2944, -0.333, 0.0), (0.2944, -0.3302, 0.0), (0.2965, -0.3302, 0.0), (0.2965, -0.2806, 0.0), (0.2944, -0.2806, 0.0), (0.2944, -0.2777, 0.0)], [(0, 1), (1, 2), (2, 3), (3, 4), (4, 5), (5, 6), (6, 7), (7, 8), (8, 9), (9, 10), (10, 11), (11, 0)], [])
me_mesh_017.use_remesh_preserve_volume = False
me_mesh_017.use_remesh_preserve_attributes = False
me_mesh_017.use_mirror_vertex_groups = False
me_mesh_017.update()
me_mesh_018 = bpy.data.meshes.new('Mesh.018')
me_mesh_018.from_pydata([(0.2395, -0.3506, 0.0), (0.2395, -0.36, 0.0), (0.258, -0.36, 0.0), (0.258, -0.3506, 0.0)], [(0, 1), (1, 2), (2, 3), (3, 0)], [])
me_mesh_018.use_remesh_preserve_volume = False
me_mesh_018.use_remesh_preserve_attributes = False
me_mesh_018.use_mirror_vertex_groups = False
me_mesh_018.update()
me_mesh_019 = bpy.data.meshes.new('Mesh.019')
me_mesh_019.from_pydata([(0.1794, -0.3143, 0.0), (0.1794, -0.3164, 0.0), (0.1766, -0.3164, 0.0), (0.1766, -0.3618, 0.0), (0.1794, -0.3618, 0.0), (0.1794, -0.3639, 0.0), (0.229, -0.3639, 0.0), (0.229, -0.3618, 0.0), (0.2318, -0.3618, 0.0), (0.2318, -0.3164, 0.0), (0.229, -0.3164, 0.0), (0.229, -0.3143, 0.0)], [(0, 1), (1, 2), (2, 3), (3, 4), (4, 5), (5, 6), (6, 7), (7, 8), (8, 9), (9, 10), (10, 11), (11, 0)], [])
me_mesh_019.use_remesh_preserve_volume = False
me_mesh_019.use_remesh_preserve_attributes = False
me_mesh_019.use_mirror_vertex_groups = False
me_mesh_019.update()
me_mesh_020 = bpy.data.meshes.new('Mesh.020')
me_mesh_020.from_pydata([(0.07814, -0.3143, 0.0), (0.07814, -0.3164, 0.0), (0.0753, -0.3164, 0.0), (0.0753, -0.3618, 0.0), (0.07814, -0.3618, 0.0), (0.07814, -0.3639, 0.0), (0.1277, -0.3639, 0.0), (0.1277, -0.3618, 0.0), (0.1306, -0.3618, 0.0), (0.1306, -0.3164, 0.0), (0.1277, -0.3164, 0.0), (0.1277, -0.3143, 0.0)], [(0, 1), (1, 2), (2, 3), (3, 4), (4, 5), (5, 6), (6, 7), (7, 8), (8, 9), (9, 10), (10, 11), (11, 0)], [])
me_mesh_020.use_remesh_preserve_volume = False
me_mesh_020.use_remesh_preserve_attributes = False
me_mesh_020.use_mirror_vertex_groups = False
me_mesh_020.update()
me_mesh_021 = bpy.data.meshes.new('Mesh.021')
me_mesh_021.from_pydata([(0.1482, -0.3528, 0.0), (0.1482, -0.3713, 0.0), (0.1576, -0.3713, 0.0), (0.1576, -0.3528, 0.0)], [(0, 1), (1, 2), (2, 3), (3, 0)], [])
me_mesh_021.use_remesh_preserve_volume = False
me_mesh_021.use_remesh_preserve_attributes = False
me_mesh_021.use_mirror_vertex_groups = False
me_mesh_021.update()
me_mesh_022 = bpy.data.meshes.new('Mesh.022')
me_mesh_022.from_pydata([(0.04827, -0.3528, 0.0), (0.04827, -0.3713, 0.0), (0.05771, -0.3713, 0.0), (0.05771, -0.3528, 0.0)], [(0, 1), (1, 2), (2, 3), (3, 0)], [])
me_mesh_022.use_remesh_preserve_volume = False
me_mesh_022.use_remesh_preserve_attributes = False
me_mesh_022.use_mirror_vertex_groups = False
me_mesh_022.update()
me_mesh_023 = bpy.data.meshes.new('Mesh.023')
me_mesh_023.from_pydata([(0.3161, -0.01772, 0.0), (0.3166, -0.01774, 0.0), (0.3172, -0.0178, 0.0), (0.3177, -0.01791, 0.0), (0.3183, -0.01806, 0.0), (0.3188, -0.01826, 0.0), (0.3193, -0.01849, 0.0), (0.3198, -0.01876, 0.0), (0.3202, -0.01907, 0.0), (0.3207, -0.01941, 0.0), (0.3211, -0.01979, 0.0), (0.3215, -0.0202, 0.0), (0.3218, -0.02064, 0.0), (0.3221, -0.0211, 0.0), (0.3224, -0.02159, 0.0), (0.3226, -0.02209, 0.0), (0.3228, -0.02261, 0.0), (0.323, -0.02315, 0.0), (0.3231, -0.02369, 0.0), (0.3231, -0.02425, 0.0), (0.3232, -0.0248, 0.0), (0.3232, -0.3835, 0.0), (0.3231, -0.384, 0.0), (0.3231, -0.3846, 0.0), (0.323, -0.3851, 0.0), (0.3228, -0.3857, 0.0), (0.3226, -0.3862, 0.0), (0.3224, -0.3867, 0.0), (0.3221, -0.3872, 0.0), (0.3218, -0.3877, 0.0), (0.3215, -0.3881, 0.0), (0.3211, -0.3885, 0.0), (0.3207, -0.3889, 0.0), (0.3202, -0.3892, 0.0), (0.3198, -0.3895, 0.0), (0.3193, -0.3898, 0.0), (0.3188, -0.39, 0.0), (0.3183, -0.3902, 0.0), (0.3177, -0.3904, 0.0), (0.3172, -0.3905, 0.0), (0.3166, -0.3906, 0.0), (0.3161, -0.3906, 0.0), (0.02481, -0.3906, 0.0), (0.02425, -0.3906, 0.0), (0.0237, -0.3905, 0.0), (0.02315, -0.3904, 0.0), (0.02261, -0.3902, 0.0), (0.02209, -0.39, 0.0), (0.02159, -0.3898, 0.0), (0.0211, -0.3895, 0.0), (0.02064, -0.3892, 0.0), (0.0202, -0.3889, 0.0), (0.01979, -0.3885, 0.0), (0.01942, -0.3881, 0.0), (0.01907, -0.3877, 0.0), (0.01876, -0.3872, 0.0), (0.01849, -0.3867, 0.0), (0.01826, -0.3862, 0.0), (0.01806, -0.3857, 0.0), (0.01792, -0.3851, 0.0), (0.01781, -0.3846, 0.0), (0.01774, -0.384, 0.0), (0.01772, -0.3835, 0.0), (0.01772, -0.0248, 0.0), (0.01774, -0.02425, 0.0), (0.01781, -0.02369, 0.0), (0.01792, -0.02315, 0.0), (0.01806, -0.02261, 0.0), (0.01826, -0.02209, 0.0), (0.01849, -0.02159, 0.0), (0.01876, -0.0211, 0.0), (0.01907, -0.02064, 0.0), (0.01942, -0.0202, 0.0), (0.01979, -0.01979, 0.0), (0.0202, -0.01941, 0.0), (0.02064, -0.01907, 0.0), (0.0211, -0.01876, 0.0), (0.02159, -0.01849, 0.0), (0.02209, -0.01826, 0.0), (0.02261, -0.01806, 0.0), (0.02315, -0.01791, 0.0), (0.0237, -0.0178, 0.0), (0.02425, -0.01774, 0.0), (0.02481, -0.01771, 0.0)], [(0, 1), (1, 2), (2, 3), (3, 4), (4, 5), (5, 6), (6, 7), (7, 8), (8, 9), (9, 10), (10, 11), (11, 12), (12, 13), (13, 14), (14, 15), (15, 16), (16, 17), (17, 18), (18, 19), (19, 20), (20, 21), (21, 22), (22, 23), (23, 24), (24, 25), (25, 26), (26, 27), (27, 28), (28, 29), (29, 30), (30, 31), (31, 32), (32, 33), (33, 34), (34, 35), (35, 36), (36, 37), (37, 38), (38, 39), (39, 40), (40, 41), (41, 42), (42, 43), (43, 44), (44, 45), (45, 46), (46, 47), (47, 48), (48, 49), (49, 50), (50, 51), (51, 52), (52, 53), (53, 54), (54, 55), (55, 56), (56, 57), (57, 58), (58, 59), (59, 60), (60, 61), (61, 62), (62, 63), (63, 64), (64, 65), (65, 66), (66, 67), (67, 68), (68, 69), (69, 70), (70, 71), (71, 72), (72, 73), (73, 74), (74, 75), (75, 76), (76, 77), (77, 78), (78, 79), (79, 80), (80, 81), (81, 82), (82, 83), (83, 0)], [])
me_mesh_023.use_remesh_preserve_volume = False
me_mesh_023.use_remesh_preserve_attributes = False
me_mesh_023.use_mirror_vertex_groups = False
me_mesh_023.update()

# ---- objects
ob_cube = bpy.data.objects.new('Cube', me_cube_001)
ob_curve_023 = bpy.data.objects.new('Curve.023', me_mesh)
ob_curve_022 = bpy.data.objects.new('Curve.022', me_mesh_001)
ob_curve_021 = bpy.data.objects.new('Curve.021', me_mesh_002)
ob_curve_020 = bpy.data.objects.new('Curve.020', me_mesh_003)
ob_curve_019 = bpy.data.objects.new('Curve.019', me_mesh_004)
ob_curve_018 = bpy.data.objects.new('Curve.018', me_mesh_005)
ob_curve_017 = bpy.data.objects.new('Curve.017', me_mesh_006)
ob_curve_016 = bpy.data.objects.new('Curve.016', me_mesh_007)
ob_curve_015 = bpy.data.objects.new('Curve.015', me_mesh_008)
ob_curve_014 = bpy.data.objects.new('Curve.014', me_mesh_009)
ob_curve_013 = bpy.data.objects.new('Curve.013', me_mesh_010)
ob_curve_012 = bpy.data.objects.new('Curve.012', me_mesh_011)
ob_curve_011 = bpy.data.objects.new('Curve.011', me_mesh_012)
ob_curve_010 = bpy.data.objects.new('Curve.010', me_mesh_013)
ob_curve_009 = bpy.data.objects.new('Curve.009', me_mesh_014)
ob_curve_008 = bpy.data.objects.new('Curve.008', me_mesh_015)
ob_curve_007 = bpy.data.objects.new('Curve.007', me_mesh_016)
ob_curve_006 = bpy.data.objects.new('Curve.006', me_mesh_017)
ob_curve_005 = bpy.data.objects.new('Curve.005', me_mesh_018)
ob_curve_004 = bpy.data.objects.new('Curve.004', me_mesh_019)
ob_curve_003 = bpy.data.objects.new('Curve.003', me_mesh_020)
ob_curve_002 = bpy.data.objects.new('Curve.002', me_mesh_021)
ob_curve_001 = bpy.data.objects.new('Curve.001', me_mesh_022)
ob_curve = bpy.data.objects.new('Curve', me_mesh_023)
ob_lamp = bpy.data.objects.new('Lamp', light_lamp)
ob_camera = bpy.data.objects.new('Camera', cam_camera)

# ---- transforms, parenting, visibility, modifiers, constraints
ob_cube.location = (1.709, -2.015, 0.4656)
ob_cube.scale = (1.98, 2.327, 0.007688)
ob_cube.lineart.crease_threshold = 0.0
ob_curve_023.location = (0.0, 0.0, 0.5938)
ob_curve_023.scale = (10.0, 10.0, 10.0)
ob_curve_023.hide_viewport = True
ob_curve_023.lineart.crease_threshold = 0.0
ob_curve_022.location = (0.0, 0.0, 0.5938)
ob_curve_022.scale = (10.0, 10.0, 10.0)
ob_curve_022.hide_viewport = True
ob_curve_022.lineart.crease_threshold = 0.0
ob_curve_021.location = (0.0, 0.0, 0.5938)
ob_curve_021.scale = (10.0, 10.0, 10.0)
ob_curve_021.hide_viewport = True
ob_curve_021.lineart.crease_threshold = 0.0
ob_curve_020.location = (0.0, 0.0, 0.5938)
ob_curve_020.scale = (10.0, 10.0, 10.0)
ob_curve_020.hide_viewport = True
ob_curve_020.lineart.crease_threshold = 0.0
ob_curve_019.location = (0.0, 0.0, 0.5938)
ob_curve_019.scale = (10.0, 10.0, 10.0)
ob_curve_019.hide_viewport = True
ob_curve_019.lineart.crease_threshold = 0.0
ob_curve_018.location = (0.0, 0.0, 0.5938)
ob_curve_018.scale = (10.0, 10.0, 10.0)
ob_curve_018.hide_viewport = True
ob_curve_018.lineart.crease_threshold = 0.0
ob_curve_017.location = (0.0, 0.0, 0.5938)
ob_curve_017.scale = (10.0, 10.0, 10.0)
ob_curve_017.hide_viewport = True
ob_curve_017.lineart.crease_threshold = 0.0
ob_curve_016.location = (0.0, 0.0, 0.5938)
ob_curve_016.scale = (10.0, 10.0, 10.0)
ob_curve_016.hide_viewport = True
ob_curve_016.lineart.crease_threshold = 0.0
ob_curve_015.location = (0.0, 0.0, 0.5938)
ob_curve_015.scale = (10.0, 10.0, 10.0)
ob_curve_015.hide_viewport = True
ob_curve_015.lineart.crease_threshold = 0.0
ob_curve_014.location = (0.0, 0.0, 0.5938)
ob_curve_014.scale = (10.0, 10.0, 10.0)
ob_curve_014.hide_viewport = True
ob_curve_014.lineart.crease_threshold = 0.0
ob_curve_013.location = (0.0, 0.0, 0.5938)
ob_curve_013.scale = (10.0, 10.0, 10.0)
ob_curve_013.hide_viewport = True
ob_curve_013.lineart.crease_threshold = 0.0
ob_curve_012.location = (0.0, 0.0, 0.5938)
ob_curve_012.scale = (10.0, 10.0, 10.0)
ob_curve_012.hide_viewport = True
ob_curve_012.lineart.crease_threshold = 0.0
ob_curve_011.location = (0.0, 0.0, 0.5938)
ob_curve_011.scale = (10.0, 10.0, 10.0)
ob_curve_011.hide_viewport = True
ob_curve_011.lineart.crease_threshold = 0.0
ob_curve_010.location = (0.0, 0.0, 0.5938)
ob_curve_010.scale = (10.0, 10.0, 10.0)
ob_curve_010.hide_viewport = True
ob_curve_010.lineart.crease_threshold = 0.0
ob_curve_009.location = (0.0, 0.0, 0.5938)
ob_curve_009.scale = (10.0, 10.0, 10.0)
ob_curve_009.hide_viewport = True
ob_curve_009.lineart.crease_threshold = 0.0
ob_curve_008.location = (0.0, 0.0, 0.5938)
ob_curve_008.scale = (10.0, 10.0, 10.0)
ob_curve_008.hide_viewport = True
ob_curve_008.lineart.crease_threshold = 0.0
ob_curve_007.location = (0.0, 0.0, 0.5938)
ob_curve_007.scale = (10.0, 10.0, 10.0)
ob_curve_007.hide_viewport = True
ob_curve_007.lineart.crease_threshold = 0.0
ob_curve_006.location = (0.0, 0.0, 0.5938)
ob_curve_006.scale = (10.0, 10.0, 10.0)
ob_curve_006.hide_viewport = True
ob_curve_006.lineart.crease_threshold = 0.0
ob_curve_005.location = (0.0, 0.0, 0.5938)
ob_curve_005.scale = (10.0, 10.0, 10.0)
ob_curve_005.hide_viewport = True
ob_curve_005.lineart.crease_threshold = 0.0
ob_curve_004.location = (0.0, 0.0, 0.5938)
ob_curve_004.scale = (10.0, 10.0, 10.0)
ob_curve_004.hide_viewport = True
ob_curve_004.lineart.crease_threshold = 0.0
ob_curve_003.location = (0.0, 0.0, 0.5938)
ob_curve_003.scale = (10.0, 10.0, 10.0)
ob_curve_003.hide_viewport = True
ob_curve_003.lineart.crease_threshold = 0.0
ob_curve_002.location = (0.0, 0.0, 0.5938)
ob_curve_002.scale = (10.0, 10.0, 10.0)
ob_curve_002.hide_viewport = True
ob_curve_002.lineart.crease_threshold = 0.0
ob_curve_001.location = (0.0, 0.0, 0.5938)
ob_curve_001.scale = (10.0, 10.0, 10.0)
ob_curve_001.hide_viewport = True
ob_curve_001.lineart.crease_threshold = 0.0
ob_curve.location = (0.0, 0.0, 0.5938)
ob_curve.scale = (10.0, 10.0, 10.0)
ob_curve.hide_viewport = True
ob_curve.lineart.crease_threshold = 0.0
ob_lamp.location = (4.076, 1.005, 5.904)
ob_lamp.rotation_euler = (0.6503, 0.05522, 1.866)
ob_lamp.lock_rotations_4d = False
ob_lamp.empty_display_type = 'ARROWS'
ob_lamp.color = (0.0, 0.0, 0.0, 0.0)
ob_lamp.hide_viewport = True
ob_lamp.lineart.crease_threshold = 0.0
ob_camera.location = (7.481, -6.508, 5.344)
ob_camera.rotation_euler = (1.109, 0.0, 0.8149)
ob_camera.lock_rotations_4d = False
ob_camera.empty_display_type = 'ARROWS'
ob_camera.color = (0.0, 0.0, 0.0, 0.0)
ob_camera.display_type = 'WIRE'
ob_camera.lineart.crease_threshold = 0.0

# ---- collection membership
col_collection_1.objects.link(ob_cube)
col_collection_1.objects.link(ob_curve_023)
col_collection_1.objects.link(ob_curve_022)
col_collection_1.objects.link(ob_curve_021)
col_collection_1.objects.link(ob_curve_020)
col_collection_1.objects.link(ob_curve_019)
col_collection_1.objects.link(ob_curve_018)
col_collection_1.objects.link(ob_curve_017)
col_collection_1.objects.link(ob_curve_016)
col_collection_1.objects.link(ob_curve_015)
col_collection_1.objects.link(ob_curve_014)
col_collection_1.objects.link(ob_curve_013)
col_collection_1.objects.link(ob_curve_012)
col_collection_1.objects.link(ob_curve_011)
col_collection_1.objects.link(ob_curve_010)
col_collection_1.objects.link(ob_curve_009)
col_collection_1.objects.link(ob_curve_008)
col_collection_1.objects.link(ob_curve_007)
col_collection_1.objects.link(ob_curve_006)
col_collection_1.objects.link(ob_curve_005)
col_collection_1.objects.link(ob_curve_004)
col_collection_1.objects.link(ob_curve_003)
col_collection_1.objects.link(ob_curve_002)
col_collection_1.objects.link(ob_curve_001)
col_collection_1.objects.link(ob_curve)
col_collection_1.objects.link(ob_lamp)
col_collection_1.objects.link(ob_camera)

# ---- scene / render settings (as saved in the file)
scene.camera = ob_camera
scene.frame_start = 1; scene.frame_end = 250; scene.frame_set(3)
scene.render.engine = 'BLENDER_EEVEE_NEXT'
scene.render.resolution_percentage = 50
scene.render.dither_intensity = 0.0
scene.cycles.use_denoising = False
scene.cycles.samples = 128
scene.cycles.sampling_pattern = 'TABULATED_SOBOL'
scene.cycles.light_sampling_threshold = 0.0
scene.cycles.use_adaptive_sampling = False
scene.cycles.use_light_tree = False
scene.cycles.blur_glossy = 0.0
scene.cycles.sample_clamp_indirect = 0.0
scene.view_settings.view_transform = 'Standard'
bpy.context.view_layer.update()
